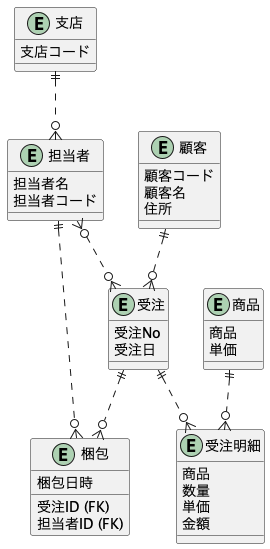

The diagram above was rendered by PlantUML. Its source (embedded in the PNG):
@startuml

entity "支店" as branch {
  支店コード
}

entity "担当者" as staff {
  担当者名
  担当者コード
}

entity "顧客" as customer {
  顧客コード
  顧客名
  住所
}

entity "受注" as order {
  受注No
  受注日
}

entity "梱包" as packing {
  梱包日時
  受注ID (FK)
  担当者ID (FK)
}

entity "受注明細" as order_detail {
  商品
  数量
  単価
  金額
}

entity "商品" as product {
  商品
  単価
}

branch ||..o{ staff
staff }o..o{ order
staff ||..o{ packing
customer ||..o{ order
order ||..o{ packing
order ||..o{ order_detail
product ||..o{ order_detail

@enduml